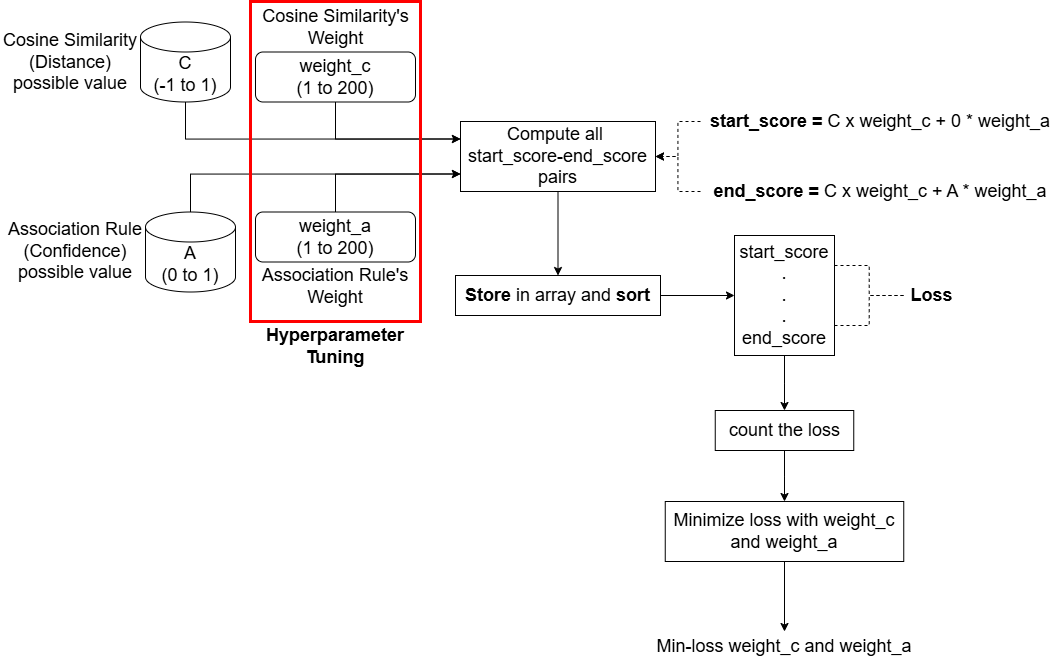

The diagram above was exported from draw.io. Its source (the exported page's mxGraphModel, read from the mxfile embedded in the PNG):
<mxGraphModel dx="1867" dy="614" grid="1" gridSize="10" guides="1" tooltips="1" connect="1" arrows="0" fold="1" page="1" pageScale="1" pageWidth="827" pageHeight="1169" math="0" shadow="0">
  <root>
    <mxCell id="0" />
    <mxCell id="1" parent="0" />
    <mxCell id="7Kt2ifkO17AhYNljSfue-39" value="" style="edgeStyle=orthogonalEdgeStyle;rounded=0;orthogonalLoop=1;jettySize=auto;html=1;" parent="1" source="7Kt2ifkO17AhYNljSfue-7" target="7Kt2ifkO17AhYNljSfue-30" edge="1">
      <mxGeometry relative="1" as="geometry" />
    </mxCell>
    <mxCell id="7Kt2ifkO17AhYNljSfue-7" value="&lt;span style=&quot;font-size: 18px;&quot;&gt;Compute all&amp;nbsp;&lt;/span&gt;&lt;div&gt;&lt;span style=&quot;font-size: 18px;&quot;&gt;start_score-end_score pairs&lt;/span&gt;&lt;/div&gt;" style="rounded=0;whiteSpace=wrap;html=1;" parent="1" vertex="1">
      <mxGeometry x="250" y="400" width="195" height="70" as="geometry" />
    </mxCell>
    <mxCell id="7Kt2ifkO17AhYNljSfue-59" style="edgeStyle=orthogonalEdgeStyle;rounded=0;orthogonalLoop=1;jettySize=auto;html=1;exitX=0.5;exitY=0;exitDx=0;exitDy=0;entryX=0;entryY=0.75;entryDx=0;entryDy=0;" parent="1" source="7Kt2ifkO17AhYNljSfue-8" target="7Kt2ifkO17AhYNljSfue-7" edge="1">
      <mxGeometry relative="1" as="geometry" />
    </mxCell>
    <mxCell id="7Kt2ifkO17AhYNljSfue-8" value="&lt;span style=&quot;font-size: 18px;&quot;&gt;weight_a&lt;/span&gt;&lt;div&gt;&lt;span style=&quot;font-size: 18px;&quot;&gt;(1 to 200)&lt;/span&gt;&lt;/div&gt;" style="rounded=1;whiteSpace=wrap;html=1;" parent="1" vertex="1">
      <mxGeometry x="45" y="490.5" width="160" height="50" as="geometry" />
    </mxCell>
    <mxCell id="7Kt2ifkO17AhYNljSfue-57" style="edgeStyle=orthogonalEdgeStyle;rounded=0;orthogonalLoop=1;jettySize=auto;html=1;exitX=0.5;exitY=1;exitDx=0;exitDy=0;entryX=0;entryY=0.25;entryDx=0;entryDy=0;" parent="1" source="7Kt2ifkO17AhYNljSfue-9" target="7Kt2ifkO17AhYNljSfue-7" edge="1">
      <mxGeometry relative="1" as="geometry" />
    </mxCell>
    <mxCell id="7Kt2ifkO17AhYNljSfue-9" value="&lt;span style=&quot;font-size: 18px;&quot;&gt;weight_c&lt;/span&gt;&lt;div&gt;&lt;span style=&quot;font-size: 18px;&quot;&gt;(1 to 200)&lt;/span&gt;&lt;/div&gt;" style="rounded=1;whiteSpace=wrap;html=1;" parent="1" vertex="1">
      <mxGeometry x="45" y="330.5" width="160" height="50" as="geometry" />
    </mxCell>
    <mxCell id="7Kt2ifkO17AhYNljSfue-18" value="&lt;span style=&quot;font-size: 18px;&quot;&gt;Cosine Similarity's Weight&lt;/span&gt;" style="text;html=1;align=center;verticalAlign=middle;whiteSpace=wrap;rounded=0;" parent="1" vertex="1">
      <mxGeometry x="42.5" y="290.5" width="165" height="30" as="geometry" />
    </mxCell>
    <mxCell id="7Kt2ifkO17AhYNljSfue-19" value="&lt;span style=&quot;font-size: 18px;&quot;&gt;Association Rule's Weight&lt;/span&gt;" style="text;html=1;align=center;verticalAlign=middle;whiteSpace=wrap;rounded=0;" parent="1" vertex="1">
      <mxGeometry x="45" y="549.5" width="160" height="30" as="geometry" />
    </mxCell>
    <mxCell id="7Kt2ifkO17AhYNljSfue-23" value="" style="edgeStyle=orthogonalEdgeStyle;rounded=0;orthogonalLoop=1;jettySize=auto;html=1;dashed=1;" parent="1" source="7Kt2ifkO17AhYNljSfue-20" target="7Kt2ifkO17AhYNljSfue-7" edge="1">
      <mxGeometry relative="1" as="geometry" />
    </mxCell>
    <mxCell id="7Kt2ifkO17AhYNljSfue-20" value="&lt;font style=&quot;font-size: 18px;&quot;&gt;&lt;b&gt;start_score =&lt;/b&gt; C x weight_c + 0 * weight_a&lt;/font&gt;" style="text;html=1;align=center;verticalAlign=middle;whiteSpace=wrap;rounded=0;" parent="1" vertex="1">
      <mxGeometry x="490" y="385" width="360" height="30" as="geometry" />
    </mxCell>
    <mxCell id="7Kt2ifkO17AhYNljSfue-36" style="edgeStyle=orthogonalEdgeStyle;rounded=0;orthogonalLoop=1;jettySize=auto;html=1;exitX=0;exitY=0.5;exitDx=0;exitDy=0;entryX=1;entryY=0.5;entryDx=0;entryDy=0;dashed=1;" parent="1" source="7Kt2ifkO17AhYNljSfue-27" target="7Kt2ifkO17AhYNljSfue-7" edge="1">
      <mxGeometry relative="1" as="geometry" />
    </mxCell>
    <mxCell id="7Kt2ifkO17AhYNljSfue-27" value="&lt;font style=&quot;font-size: 18px;&quot;&gt;&lt;b&gt;end_score =&lt;/b&gt; C x weight_c + A * weight_a&lt;/font&gt;" style="text;html=1;align=center;verticalAlign=middle;whiteSpace=wrap;rounded=0;" parent="1" vertex="1">
      <mxGeometry x="490" y="455" width="360" height="30" as="geometry" />
    </mxCell>
    <mxCell id="7Kt2ifkO17AhYNljSfue-40" value="" style="edgeStyle=orthogonalEdgeStyle;rounded=0;orthogonalLoop=1;jettySize=auto;html=1;" parent="1" source="7Kt2ifkO17AhYNljSfue-30" target="7Kt2ifkO17AhYNljSfue-34" edge="1">
      <mxGeometry relative="1" as="geometry" />
    </mxCell>
    <mxCell id="7Kt2ifkO17AhYNljSfue-30" value="&lt;span style=&quot;font-size: 18px;&quot;&gt;&lt;b&gt;Store&lt;/b&gt; in array and &lt;b&gt;sort&lt;/b&gt;&lt;/span&gt;" style="rounded=0;whiteSpace=wrap;html=1;" parent="1" vertex="1">
      <mxGeometry x="245" y="554" width="205" height="40" as="geometry" />
    </mxCell>
    <mxCell id="7Kt2ifkO17AhYNljSfue-33" value="&lt;font style=&quot;font-size: 18px;&quot;&gt;&lt;b&gt;Loss&lt;/b&gt;&lt;/font&gt;" style="text;html=1;align=center;verticalAlign=middle;whiteSpace=wrap;rounded=0;" parent="1" vertex="1">
      <mxGeometry x="693.25" y="564.25" width="56.75" height="19.5" as="geometry" />
    </mxCell>
    <mxCell id="7Kt2ifkO17AhYNljSfue-42" style="edgeStyle=orthogonalEdgeStyle;rounded=0;orthogonalLoop=1;jettySize=auto;html=1;exitX=1;exitY=0.25;exitDx=0;exitDy=0;entryX=0;entryY=0.5;entryDx=0;entryDy=0;endArrow=none;startFill=0;dashed=1;" parent="1" source="7Kt2ifkO17AhYNljSfue-34" target="7Kt2ifkO17AhYNljSfue-33" edge="1">
      <mxGeometry relative="1" as="geometry" />
    </mxCell>
    <mxCell id="7Kt2ifkO17AhYNljSfue-44" style="edgeStyle=orthogonalEdgeStyle;rounded=0;orthogonalLoop=1;jettySize=auto;html=1;exitX=1;exitY=0.75;exitDx=0;exitDy=0;entryX=0;entryY=0.5;entryDx=0;entryDy=0;endArrow=none;startFill=0;dashed=1;" parent="1" source="7Kt2ifkO17AhYNljSfue-34" target="7Kt2ifkO17AhYNljSfue-33" edge="1">
      <mxGeometry relative="1" as="geometry" />
    </mxCell>
    <mxCell id="7Kt2ifkO17AhYNljSfue-45" value="" style="edgeStyle=orthogonalEdgeStyle;rounded=0;orthogonalLoop=1;jettySize=auto;html=1;" parent="1" source="7Kt2ifkO17AhYNljSfue-34" target="7Kt2ifkO17AhYNljSfue-41" edge="1">
      <mxGeometry relative="1" as="geometry" />
    </mxCell>
    <mxCell id="7Kt2ifkO17AhYNljSfue-34" value="&lt;font style=&quot;font-size: 18px;&quot;&gt;start_score&lt;/font&gt;&lt;div&gt;&lt;font style=&quot;font-size: 18px;&quot;&gt;.&lt;/font&gt;&lt;/div&gt;&lt;div&gt;&lt;font style=&quot;font-size: 18px;&quot;&gt;.&lt;/font&gt;&lt;/div&gt;&lt;div&gt;&lt;font style=&quot;font-size: 18px;&quot;&gt;.&lt;/font&gt;&lt;/div&gt;&lt;div&gt;&lt;span style=&quot;font-size: 18px;&quot;&gt;end_score&lt;/span&gt;&lt;/div&gt;" style="rounded=0;whiteSpace=wrap;html=1;" parent="1" vertex="1">
      <mxGeometry x="524" y="514" width="100" height="120" as="geometry" />
    </mxCell>
    <mxCell id="7Kt2ifkO17AhYNljSfue-48" style="edgeStyle=orthogonalEdgeStyle;rounded=0;orthogonalLoop=1;jettySize=auto;html=1;exitX=0.5;exitY=1;exitDx=0;exitDy=0;" parent="1" source="7Kt2ifkO17AhYNljSfue-41" target="7Kt2ifkO17AhYNljSfue-47" edge="1">
      <mxGeometry relative="1" as="geometry" />
    </mxCell>
    <mxCell id="7Kt2ifkO17AhYNljSfue-41" value="&lt;span style=&quot;font-size: 18px;&quot;&gt;count the loss&lt;/span&gt;" style="rounded=0;whiteSpace=wrap;html=1;" parent="1" vertex="1">
      <mxGeometry x="504.75" y="689" width="138.5" height="40" as="geometry" />
    </mxCell>
    <mxCell id="7Kt2ifkO17AhYNljSfue-50" style="edgeStyle=orthogonalEdgeStyle;rounded=0;orthogonalLoop=1;jettySize=auto;html=1;exitX=0.5;exitY=1;exitDx=0;exitDy=0;entryX=0.5;entryY=0;entryDx=0;entryDy=0;" parent="1" source="7Kt2ifkO17AhYNljSfue-47" target="7Kt2ifkO17AhYNljSfue-49" edge="1">
      <mxGeometry relative="1" as="geometry" />
    </mxCell>
    <mxCell id="7Kt2ifkO17AhYNljSfue-47" value="&lt;span style=&quot;font-size: 18px;&quot;&gt;Minimize loss with weight_c and weight_a&lt;/span&gt;" style="rounded=0;whiteSpace=wrap;html=1;" parent="1" vertex="1">
      <mxGeometry x="454.75" y="780" width="238.5" height="60" as="geometry" />
    </mxCell>
    <mxCell id="7Kt2ifkO17AhYNljSfue-49" value="&lt;font style=&quot;font-size: 18px;&quot;&gt;Min-loss weight_c and weight_a&lt;/font&gt;" style="text;html=1;align=center;verticalAlign=middle;whiteSpace=wrap;rounded=0;" parent="1" vertex="1">
      <mxGeometry x="441" y="910" width="266" height="30" as="geometry" />
    </mxCell>
    <mxCell id="7Kt2ifkO17AhYNljSfue-54" style="edgeStyle=orthogonalEdgeStyle;rounded=0;orthogonalLoop=1;jettySize=auto;html=1;exitX=0.5;exitY=1;exitDx=0;exitDy=0;exitPerimeter=0;entryX=0;entryY=0.25;entryDx=0;entryDy=0;" parent="1" source="7Kt2ifkO17AhYNljSfue-6" target="7Kt2ifkO17AhYNljSfue-7" edge="1">
      <mxGeometry relative="1" as="geometry" />
    </mxCell>
    <mxCell id="7Kt2ifkO17AhYNljSfue-58" style="edgeStyle=orthogonalEdgeStyle;rounded=0;orthogonalLoop=1;jettySize=auto;html=1;exitX=0.5;exitY=0;exitDx=0;exitDy=0;exitPerimeter=0;entryX=0;entryY=0.75;entryDx=0;entryDy=0;" parent="1" source="7Kt2ifkO17AhYNljSfue-2" target="7Kt2ifkO17AhYNljSfue-7" edge="1">
      <mxGeometry relative="1" as="geometry" />
    </mxCell>
    <mxCell id="7Kt2ifkO17AhYNljSfue-2" value="&lt;font style=&quot;font-size: 18px;&quot;&gt;A&lt;/font&gt;&lt;div&gt;&lt;font style=&quot;font-size: 18px;&quot;&gt;(0 to 1)&lt;/font&gt;&lt;/div&gt;" style="shape=cylinder3;whiteSpace=wrap;html=1;boundedLbl=1;backgroundOutline=1;size=15;" parent="1" vertex="1">
      <mxGeometry x="-65" y="490.5" width="90" height="80" as="geometry" />
    </mxCell>
    <mxCell id="7Kt2ifkO17AhYNljSfue-4" value="&lt;span style=&quot;font-size: 18px;&quot;&gt;Association Rule&lt;/span&gt;&lt;div&gt;&lt;span style=&quot;font-size: 18px;&quot;&gt;(Confidence)&lt;br&gt;&lt;/span&gt;&lt;div&gt;&lt;font style=&quot;font-size: 18px;&quot;&gt;possible value&lt;/font&gt;&lt;/div&gt;&lt;/div&gt;" style="text;html=1;align=center;verticalAlign=middle;whiteSpace=wrap;rounded=0;" parent="1" vertex="1">
      <mxGeometry x="-205" y="514.5" width="140" height="30" as="geometry" />
    </mxCell>
    <mxCell id="7Kt2ifkO17AhYNljSfue-3" value="&lt;font style=&quot;font-size: 18px;&quot;&gt;Cosine &lt;/font&gt;&lt;font style=&quot;font-size: 18px;&quot;&gt;Similarity (Distance)&lt;/font&gt;&lt;div&gt;&lt;font style=&quot;font-size: 18px;&quot;&gt;possible value&lt;/font&gt;&lt;/div&gt;" style="text;html=1;align=center;verticalAlign=middle;whiteSpace=wrap;rounded=0;" parent="1" vertex="1">
      <mxGeometry x="-210" y="325.5" width="140" height="30" as="geometry" />
    </mxCell>
    <mxCell id="7Kt2ifkO17AhYNljSfue-6" value="&lt;font style=&quot;font-size: 18px;&quot;&gt;C&lt;/font&gt;&lt;div&gt;&lt;font style=&quot;font-size: 18px;&quot;&gt;(-1 to 1)&lt;/font&gt;&lt;/div&gt;" style="shape=cylinder3;whiteSpace=wrap;html=1;boundedLbl=1;backgroundOutline=1;size=15;" parent="1" vertex="1">
      <mxGeometry x="-70" y="300.5" width="90" height="80" as="geometry" />
    </mxCell>
    <mxCell id="f-B24T4AMfbkIM997Q0i-1" value="" style="rounded=0;whiteSpace=wrap;html=1;fillColor=none;strokeColor=#FF0000;strokeWidth=3;" vertex="1" parent="1">
      <mxGeometry x="40" y="280" width="170" height="320" as="geometry" />
    </mxCell>
    <mxCell id="f-B24T4AMfbkIM997Q0i-2" value="&lt;font style=&quot;font-size: 18px;&quot;&gt;&lt;b&gt;Hyperparameter&lt;br&gt;Tuning&lt;/b&gt;&lt;/font&gt;" style="text;html=1;align=center;verticalAlign=middle;whiteSpace=wrap;rounded=0;" vertex="1" parent="1">
      <mxGeometry x="-8" y="610" width="266" height="30" as="geometry" />
    </mxCell>
  </root>
</mxGraphModel>